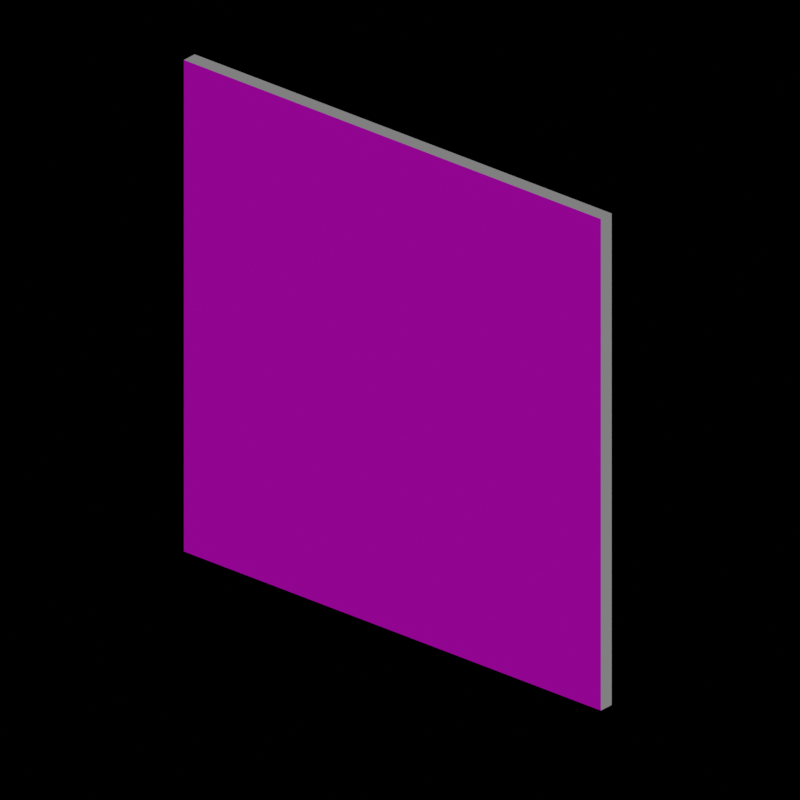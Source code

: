 # Source: album_covers.blend  (saved by Blender 3.1.7; exported with 4.5.12 LTS)
import bpy
from mathutils import Matrix  # noqa: F401  (used for matrix-valued properties, if any)

bpy.ops.wm.read_factory_settings(use_empty=True)
scene = bpy.context.scene
scene.name = 'Scene'

# ---- collections
col_collection = bpy.data.collections.new('Collection'); scene.collection.children.link(col_collection)

# ---- images (referenced by path relative to the original .blend; pixels are not part of the script)
import os
ASSET_DIR = os.environ.get("B2B_ASSET_DIR", "")  # directory of the original .blend (textures are referenced by path, not embedded)
HERE = os.path.dirname(os.path.abspath(__file__))  # packed textures are extracted next to this script under _unpacked/

def load_image(name, relpath, width, height, colorspace="sRGB"):
    """Load a texture the original file referenced (path relative to the .blend, or extracted next to this script)."""
    p = next((c for c in (os.path.join(HERE, relpath), os.path.join(ASSET_DIR, relpath)) if relpath and os.path.exists(c)), "")
    if p:
        img = bpy.data.images.load(p, check_existing=True)
        img.name = name
    else:  # same state as the original file: an image datablock whose file is absent (Cycles renders it pink)
        img = bpy.data.images.new(name, width, height)
        img.source = "FILE"
        img.filepath = "//" + (relpath or name)
    img.colorspace_settings.name = colorspace
    return img
img_paradise_lost_jpg = load_image('Paradise Lost.jpg', 'Paradise Lost.jpg', 1024, 1024, 'sRGB')

# ---- materials (node trees are filled in below, after node groups)
mat_edgematerial = bpy.data.materials.new('EdgeMaterial')
mat_edgematerial.alpha_threshold = 0.0
mat_edgematerial.use_transparent_shadow = False
mat_edgematerial.line_color = (0.0, 0.0, 0.0, 1.0)
mat_cover = bpy.data.materials.new('Cover')
mat_cover.use_transparent_shadow = False

# ---- material node trees
mat_edgematerial.use_nodes = True; mat_edgematerial.node_tree.nodes.clear()
_N = mat_edgematerial.node_tree.nodes; _L = mat_edgematerial.node_tree.links
n0 = _N.new('ShaderNodeOutputMaterial'); n0.name = 'Material Output'; n0.location = (300, 300)
n1 = _N.new('ShaderNodeBsdfPrincipled'); n1.name = 'Principled BSDF'; n1.location = (10, 300)
n1.distribution = 'GGX'
n1.subsurface_method = 'RANDOM_WALK_SKIN'
n1.inputs[0].default_value = (1.0, 1.0, 1.0, 1.0)
n1.inputs[2].default_value = 0.4
n1.inputs[3].default_value = 1.45
n1.inputs[27].default_value = (0.06678, 0.06678, 0.06678, 1.0)
n1.inputs[28].default_value = 1.0
_L.new(n1.outputs[0], n0.inputs[0])
n0.is_active_output = True
mat_cover.use_nodes = True; mat_cover.node_tree.nodes.clear()
_N = mat_cover.node_tree.nodes; _L = mat_cover.node_tree.links
n0 = _N.new('ShaderNodeBsdfPrincipled'); n0.name = 'Principled BSDF'; n0.location = (10, 300)
n0.distribution = 'GGX'
n0.subsurface_method = 'RANDOM_WALK_SKIN'
n0.inputs[3].default_value = 1.45
n0.inputs[27].default_value = (0.0, 0.0, 0.0, 1.0)
n0.inputs[28].default_value = 1.0
n1 = _N.new('ShaderNodeOutputMaterial'); n1.name = 'Material Output'; n1.location = (300, 300)
n2 = _N.new('ShaderNodeTexImage'); n2.name = 'Image Texture'; n2.location = (-493, 277)
n2.image = img_paradise_lost_jpg
_L.new(n0.outputs[0], n1.inputs[0])
_L.new(n2.outputs[0], n0.inputs[0])
n1.is_active_output = True

# ---- world
world_world = bpy.data.worlds.new('World'); scene.world = world_world
world_world.use_nodes = True; world_world.node_tree.nodes.clear()
_N = world_world.node_tree.nodes; _L = world_world.node_tree.links
n0 = _N.new('ShaderNodeOutputWorld'); n0.name = 'World Output'; n0.location = (300, 300)
n1 = _N.new('ShaderNodeBackground'); n1.name = 'Background'; n1.location = (10, 300)
n1.inputs[0].default_value = (0.0, 0.0, 0.0, 1.0)
_L.new(n1.outputs[0], n0.inputs[0])
n0.is_active_output = True
world_world.color = (0.05088, 0.05088, 0.05088)
world_world.use_sun_shadow = False
world_world.sun_shadow_jitter_overblur = 0.0

# ---- cameras
cam_camera = bpy.data.cameras.new('Camera')
cam_camera.type = 'ORTHO'
cam_camera.clip_end = 100.0
cam_camera.ortho_scale = 2.914

# ---- lights
light_sun = bpy.data.lights.new('Sun', 'SUN')
light_sun.transmission_factor = 0.0
light_sun.energy = 1.0
light_sun.shadow_soft_size = 0.125

# ---- meshes
me_cube = bpy.data.meshes.new('Cube')
me_cube.from_pydata([(1.0, 0.03016, 1.0), (1.0, 0.03016, -1.0), (1.0, -0.03016, 1.0), (1.0, -0.03016, -1.0), (-1.0, 0.03016, 1.0), (-1.0, 0.03016, -1.0), (-1.0, -0.03016, 1.0), (-1.0, -0.03016, -1.0)], [], [(0, 4, 6, 2), (3, 2, 6, 7), (7, 6, 4, 5), (5, 1, 3, 7), (1, 0, 2, 3), (5, 4, 0, 1)])
me_cube.polygons.foreach_set('material_index', [0, 1, 0, 0, 0, 1])
_uv = me_cube.uv_layers.new(name='UVMap')
_uv.uv.foreach_set('vector', [0.625, 0.5, 0.875, 0.5, 0.875, 0.75, 0.625, 0.75, 1.0, -5.96e-08, 1.0, 1.0, 0.0, 1.0, -5.96e-08, 0.0, 0.375, 0.0, 0.625, 0.0, 0.625, 0.25, 0.375, 0.25, 0.125, 0.5, 0.375, 0.5, 0.375, 0.75, 0.125, 0.75, 0.375, 0.5, 0.625, 0.5, 0.625, 0.75, 0.375, 0.75, 1.0, 0.0, 1.0, 1.0, 0.0, 1.0, 0.0, 0.0])
me_cube.materials.append(mat_edgematerial)
me_cube.materials.append(mat_cover)
me_cube.use_remesh_preserve_volume = False
me_cube.use_remesh_preserve_attributes = False
me_cube.use_mirror_vertex_groups = False
me_cube.update()

# ---- objects
ob_album = bpy.data.objects.new('Album', me_cube)
ob_camera = bpy.data.objects.new('Camera', cam_camera)
ob_sun = bpy.data.objects.new('Sun', light_sun)

# ---- transforms, parenting, visibility, modifiers, constraints
ob_album.location = (0.0, 0.0, 0.0)
ob_album.rotation_euler = (0.0, -0.0, 0.1067)
ob_album.lock_rotations_4d = False
ob_album.empty_display_type = 'ARROWS'
ob_album.lineart.crease_threshold = 0.0
ob_camera.location = (7.359, -6.926, 4.958)
ob_camera.rotation_euler = (1.109, 0.0, 0.8149)
ob_camera.lock_rotations_4d = False
ob_camera.empty_display_type = 'ARROWS'
ob_camera.color = (0.0, 0.0, 0.0, 0.0)
ob_camera.display_type = 'WIRE'
ob_camera.lineart.crease_threshold = 0.0
ob_sun.location = (0.0, 0.0, 3.237)
ob_sun.rotation_euler = (1.167, -0.0, 0.54)

# ---- collection membership
col_collection.objects.link(ob_album)
col_collection.objects.link(ob_camera)
col_collection.objects.link(ob_sun)

# ---- scene / render settings (as saved in the file)
scene.camera = ob_camera
scene.frame_start = 1; scene.frame_end = 60; scene.frame_set(3)
scene.render.engine = 'BLENDER_EEVEE_NEXT'
scene.render.resolution_x = 150
scene.render.resolution_y = 150
scene.cycles.sampling_pattern = 'TABULATED_SOBOL'
scene.cycles.use_light_tree = False
scene.view_settings.view_transform = 'Filmic'
bpy.context.view_layer.update()
